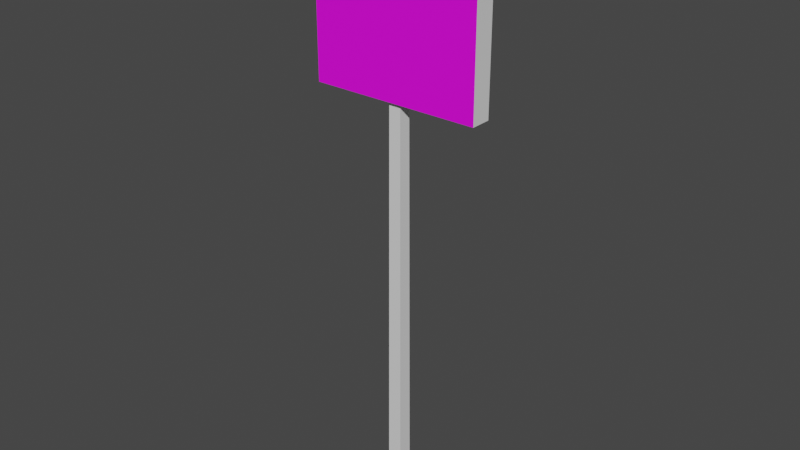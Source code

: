 # Source: StreetSine.blend  (saved by Blender 2.91.10; exported with 4.5.12 LTS)
import bpy
from mathutils import Matrix  # noqa: F401  (used for matrix-valued properties, if any)

bpy.ops.wm.read_factory_settings(use_empty=True)
scene = bpy.context.scene
scene.name = 'Scene'

# ---- collections
col_collection = bpy.data.collections.new('Collection'); scene.collection.children.link(col_collection)

# ---- images (referenced by path relative to the original .blend; pixels are not part of the script)
import os
ASSET_DIR = os.environ.get("B2B_ASSET_DIR", "")  # directory of the original .blend (textures are referenced by path, not embedded)
HERE = os.path.dirname(os.path.abspath(__file__))  # packed textures are extracted next to this script under _unpacked/

def load_image(name, relpath, width, height, colorspace="sRGB"):
    """Load a texture the original file referenced (path relative to the .blend, or extracted next to this script)."""
    p = next((c for c in (os.path.join(HERE, relpath), os.path.join(ASSET_DIR, relpath)) if relpath and os.path.exists(c)), "")
    if p:
        img = bpy.data.images.load(p, check_existing=True)
        img.name = name
    else:  # same state as the original file: an image datablock whose file is absent (Cycles renders it pink)
        img = bpy.data.images.new(name, width, height)
        img.source = "FILE"
        img.filepath = "//" + (relpath or name)
    img.colorspace_settings.name = colorspace
    return img
img_sine_crosswalk_png = load_image('Sine_Crosswalk.png', 'Sine_Crosswalk.png', 1024, 1024, 'sRGB')

# ---- materials (node trees are filled in below, after node groups)
mat_sinematerial = bpy.data.materials.new('SineMaterial')
mat_sinematerial.use_transparent_shadow = False
mat_material_001 = bpy.data.materials.new('Material.001')
mat_material_001.use_transparent_shadow = False

# ---- material node trees
mat_sinematerial.use_nodes = True; mat_sinematerial.node_tree.nodes.clear()
_N = mat_sinematerial.node_tree.nodes; _L = mat_sinematerial.node_tree.links
n0 = _N.new('ShaderNodeBsdfPrincipled'); n0.name = 'Principled BSDF'; n0.location = (10, 300)
n0.distribution = 'GGX'
n0.subsurface_method = 'BURLEY'
n0.inputs[3].default_value = 1.45
n0.inputs[27].default_value = (0.0, 0.0, 0.0, 1.0)
n0.inputs[28].default_value = 1.0
n1 = _N.new('ShaderNodeOutputMaterial'); n1.name = 'Material Output'; n1.location = (300, 300)
n2 = _N.new('ShaderNodeTexImage'); n2.name = 'Image Texture'; n2.location = (-390, 118)
n2.image = img_sine_crosswalk_png
_L.new(n0.outputs[0], n1.inputs[0])
_L.new(n2.outputs[0], n0.inputs[0])
n1.is_active_output = True
mat_material_001.use_nodes = True; mat_material_001.node_tree.nodes.clear()
_N = mat_material_001.node_tree.nodes; _L = mat_material_001.node_tree.links
n0 = _N.new('ShaderNodeBsdfPrincipled'); n0.name = 'Principled BSDF'; n0.location = (10, 300)
n0.distribution = 'GGX'
n0.subsurface_method = 'BURLEY'
n0.inputs[3].default_value = 1.45
n0.inputs[27].default_value = (0.0, 0.0, 0.0, 1.0)
n0.inputs[28].default_value = 1.0
n1 = _N.new('ShaderNodeOutputMaterial'); n1.name = 'Material Output'; n1.location = (300, 300)
_L.new(n0.outputs[0], n1.inputs[0])
n1.is_active_output = True

# ---- world
world_world = bpy.data.worlds.new('World'); scene.world = world_world
world_world.use_nodes = True; world_world.node_tree.nodes.clear()
_N = world_world.node_tree.nodes; _L = world_world.node_tree.links
n0 = _N.new('ShaderNodeOutputWorld'); n0.name = 'World Output'; n0.location = (300, 300)
n1 = _N.new('ShaderNodeBackground'); n1.name = 'Background'; n1.location = (10, 300)
n1.inputs[0].default_value = (0.05088, 0.05088, 0.05088, 1.0)
_L.new(n1.outputs[0], n0.inputs[0])
n0.is_active_output = True
world_world.color = (0.05088, 0.05088, 0.05088)
world_world.use_sun_shadow = False
world_world.sun_shadow_jitter_overblur = 0.0

# ---- meshes
me_cube = bpy.data.meshes.new('Cube')
me_cube.from_pydata([(-0.06527, -0.07659, -0.125), (-0.05124, -0.06256, 4.143), (-0.06527, 0.07659, -0.125), (-0.05124, 0.06256, 4.143), (0.08791, -0.07659, -0.125), (0.07388, -0.06256, 4.143), (0.08791, 0.07659, -0.125), (0.07388, 0.06256, 4.143), (0.8961, 0.1055, 4.155), (0.8961, -0.1055, 4.155), (-0.04802, -0.05939, 5.829), (-0.04802, 0.05939, 5.829), (0.07066, 0.05939, 5.829), (0.07066, -0.05939, 5.829), (0.8961, 0.1055, 5.829), (0.8961, -0.1055, 5.829), (-0.04802, -0.05939, 5.974), (-0.04802, 0.05939, 5.974), (0.07066, 0.05939, 5.974), (0.07066, -0.05939, 5.974), (-0.8565, -0.1055, 4.155), (-0.8565, 0.1055, 4.155), (-0.8565, -0.1055, 5.829), (-0.8565, 0.1055, 5.829)], [], [(0, 1, 3, 2), (2, 3, 7, 6), (6, 7, 5, 4), (4, 5, 1, 0), (2, 6, 4, 0), (5, 7, 8, 9), (3, 1, 20, 21), (7, 3, 21, 8), (12, 11, 17, 18), (20, 9, 15, 22), (8, 21, 23, 14), (9, 8, 14, 15), (10, 11, 23, 22), (11, 12, 14, 23), (12, 13, 15, 14), (13, 10, 22, 15), (18, 17, 16, 19), (13, 12, 18, 19), (11, 10, 16, 17), (10, 13, 19, 16), (20, 1, 5, 9), (21, 20, 22, 23)])
me_cube.polygons.foreach_set('material_index', [1, 1, 1, 1, 1, 1, 1, 1, 1, 0, 0, 1, 1, 1, 1, 1, 1, 1, 1, 1, 1, 1])
_uv = me_cube.uv_layers.new(name='UVMap')
_uv.uv.foreach_set('vector', [1.039, 0.2203, 1.461, 0.2258, 1.461, 0.2382, 1.039, 0.2354, 1.039, 0.2354, 1.461, 0.2382, 1.461, 0.2506, 1.039, 0.2506, 1.039, 0.2506, 1.461, 0.2506, 1.461, 0.263, 1.039, 0.2657, 1.039, 0.2657, 1.461, 0.263, 1.461, 0.2754, 1.039, 0.2809, 1.039, 0.1275, 1.039, 0.1123, 1.054, 0.1123, 1.054, 0.1275, 1.479, 0.3018, 1.466, 0.3021, 1.462, 0.2203, 1.485, 0.2203, 1.466, 0.3184, 1.479, 0.3181, 1.482, 0.3851, 1.462, 0.3854, 1.466, 0.3021, 1.466, 0.3184, 1.462, 0.3854, 1.462, 0.2203, 1.053, 0.08869, 1.053, 0.1004, 1.039, 0.1004, 1.039, 0.08869, 0.004285, 0.007078, 1.003, 0.007078, 1.003, 0.9971, 0.004285, 0.9971, 0.004285, -0.9838, 1.003, -0.9838, 1.003, 0.006269, 0.004285, 0.006268, 1.485, 0.8883, 1.462, 0.8883, 1.462, 0.7047, 1.485, 0.7046, 1.48, 0.6056, 1.468, 0.6059, 1.465, 0.5378, 1.484, 0.5375, 1.468, 0.6059, 1.468, 0.6218, 1.462, 0.7047, 1.465, 0.5378, 1.468, 0.6218, 1.48, 0.6215, 1.485, 0.7046, 1.462, 0.7047, 1.48, 0.6215, 1.48, 0.6056, 1.484, 0.5375, 1.485, 0.7046, 1.039, 0.1394, 1.039, 0.1276, 1.05, 0.1276, 1.05, 0.1394, 1.053, 0.07693, 1.053, 0.08869, 1.039, 0.08869, 1.039, 0.07693, 1.053, 0.1004, 1.053, 0.1122, 1.039, 0.1122, 1.039, 0.1004, 1.053, 0.06518, 1.053, 0.07693, 1.039, 0.07693, 1.039, 0.06518, 1.482, 0.3851, 1.479, 0.3181, 1.479, 0.3018, 1.485, 0.2203, 1.462, 0.3854, 1.482, 0.3851, 1.484, 0.5375, 1.465, 0.5378])
me_cube.materials.append(mat_sinematerial)
me_cube.materials.append(mat_material_001)
me_cube.use_remesh_fix_poles = True
me_cube.use_remesh_preserve_attributes = False
me_cube.use_mirror_vertex_groups = False
me_cube.update()

# ---- objects
ob_cube_001 = bpy.data.objects.new('Cube.001', me_cube)

# ---- transforms, parenting, visibility, modifiers, constraints
ob_cube_001.location = (0.0, 0.0, 0.125)
ob_cube_001.lineart.crease_threshold = 0.0

# ---- collection membership
col_collection.objects.link(ob_cube_001)

# ---- scene / render settings (as saved in the file)
scene.frame_start = 1; scene.frame_end = 250; scene.frame_set(1)
scene.render.engine = 'BLENDER_EEVEE_NEXT'
scene.cycles.use_denoising = False
scene.cycles.samples = 128
scene.cycles.sampling_pattern = 'TABULATED_SOBOL'
scene.cycles.use_adaptive_sampling = False
scene.cycles.use_light_tree = False
scene.view_settings.view_transform = 'Filmic'
bpy.context.view_layer.update()

# ---- added for rendering (the .blend has no active camera and no usable light): camera, sun
cam_auto = bpy.data.cameras.new('AutoCamera')
cam_auto.lens = 50.0
cam_auto.sensor_width = 36.0
cam_auto.clip_end = 1000.0
ob_auto_camera = bpy.data.objects.new('AutoCamera', cam_auto)
scene.collection.objects.link(ob_auto_camera)
ob_auto_camera.location = (5.89435, -7.04947, 7.74915)
ob_auto_camera.rotation_euler = (1.09748, -7.21219e-08, 0.694738)
scene.camera = ob_auto_camera
light_auto_sun = bpy.data.lights.new('AutoSun', 'SUN')
light_auto_sun.energy = 3.0
light_auto_sun.angle = 0.0523599
ob_auto_sun = bpy.data.objects.new('AutoSun', light_auto_sun)
scene.collection.objects.link(ob_auto_sun)
ob_auto_sun.rotation_euler = (0.872665, 0.174533, 0.523599)
bpy.context.view_layer.update()
